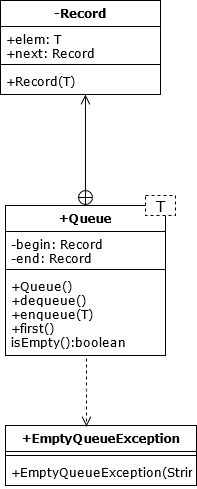

The diagram above was exported from draw.io. Its source (the exported page's mxGraphModel, read from the mxfile embedded in the PNG):
<mxGraphModel dx="1502" dy="592" grid="0" gridSize="10" guides="1" tooltips="1" connect="1" arrows="1" fold="1" page="1" pageScale="1" pageWidth="1200" pageHeight="1600" background="#ffffff" math="0" shadow="0">
  <root>
    <mxCell id="0" />
    <mxCell id="1" parent="0" />
    <mxCell id="xqIF4FZp-5dhZTyMcJK1-1" value="+Queue" style="swimlane;fontStyle=1;align=center;verticalAlign=top;childLayout=stackLayout;horizontal=1;startSize=26;horizontalStack=0;resizeParent=1;resizeParentMax=0;resizeLast=0;collapsible=1;marginBottom=0;fontFamily=Verdana;" parent="1" vertex="1">
      <mxGeometry x="520" y="680" width="160" height="150" as="geometry" />
    </mxCell>
    <mxCell id="xqIF4FZp-5dhZTyMcJK1-2" value="-begin: Record&#10;-end: Record" style="text;strokeColor=none;fillColor=none;align=left;verticalAlign=top;spacingLeft=4;spacingRight=4;overflow=hidden;rotatable=0;points=[[0,0.5],[1,0.5]];portConstraint=eastwest;fontFamily=Verdana;" parent="xqIF4FZp-5dhZTyMcJK1-1" vertex="1">
      <mxGeometry y="26" width="160" height="34" as="geometry" />
    </mxCell>
    <mxCell id="xqIF4FZp-5dhZTyMcJK1-3" value="" style="line;strokeWidth=1;fillColor=none;align=left;verticalAlign=middle;spacingTop=-1;spacingLeft=3;spacingRight=3;rotatable=0;labelPosition=right;points=[];portConstraint=eastwest;fontFamily=Verdana;" parent="xqIF4FZp-5dhZTyMcJK1-1" vertex="1">
      <mxGeometry y="60" width="160" height="8" as="geometry" />
    </mxCell>
    <mxCell id="xqIF4FZp-5dhZTyMcJK1-4" value="+Queue()&#10;+dequeue()&#10;+enqueue(T)&#10;+first()&#10;isEmpty():boolean&#10;" style="text;strokeColor=none;fillColor=none;align=left;verticalAlign=top;spacingLeft=4;spacingRight=4;overflow=hidden;rotatable=0;points=[[0,0.5],[1,0.5]];portConstraint=eastwest;fontFamily=Verdana;" parent="xqIF4FZp-5dhZTyMcJK1-1" vertex="1">
      <mxGeometry y="68" width="160" height="82" as="geometry" />
    </mxCell>
    <mxCell id="xqIF4FZp-5dhZTyMcJK1-5" value="+EmptyQueueException" style="swimlane;fontStyle=1;align=center;verticalAlign=top;childLayout=stackLayout;horizontal=1;startSize=26;horizontalStack=0;resizeParent=1;resizeParentMax=0;resizeLast=0;collapsible=1;marginBottom=0;fontFamily=Verdana;" parent="1" vertex="1">
      <mxGeometry x="520" y="900" width="191" height="60" as="geometry" />
    </mxCell>
    <mxCell id="xqIF4FZp-5dhZTyMcJK1-7" value="" style="line;strokeWidth=1;fillColor=none;align=left;verticalAlign=middle;spacingTop=-1;spacingLeft=3;spacingRight=3;rotatable=0;labelPosition=right;points=[];portConstraint=eastwest;fontFamily=Verdana;" parent="xqIF4FZp-5dhZTyMcJK1-5" vertex="1">
      <mxGeometry y="26" width="191" height="8" as="geometry" />
    </mxCell>
    <mxCell id="xqIF4FZp-5dhZTyMcJK1-8" value="+EmptyQueueException(String)" style="text;strokeColor=none;fillColor=none;align=left;verticalAlign=top;spacingLeft=4;spacingRight=4;overflow=hidden;rotatable=0;points=[[0,0.5],[1,0.5]];portConstraint=eastwest;fontFamily=Verdana;" parent="xqIF4FZp-5dhZTyMcJK1-5" vertex="1">
      <mxGeometry y="34" width="191" height="26" as="geometry" />
    </mxCell>
    <mxCell id="xqIF4FZp-5dhZTyMcJK1-10" value="-Record" style="swimlane;fontStyle=1;align=center;verticalAlign=top;childLayout=stackLayout;horizontal=1;startSize=26;horizontalStack=0;resizeParent=1;resizeParentMax=0;resizeLast=0;collapsible=1;marginBottom=0;fontFamily=Verdana;" parent="1" vertex="1">
      <mxGeometry x="515" y="475" width="160" height="94" as="geometry" />
    </mxCell>
    <mxCell id="xqIF4FZp-5dhZTyMcJK1-11" value="+elem: T&#10;+next: Record" style="text;strokeColor=none;fillColor=none;align=left;verticalAlign=top;spacingLeft=4;spacingRight=4;overflow=hidden;rotatable=0;points=[[0,0.5],[1,0.5]];portConstraint=eastwest;fontFamily=Verdana;" parent="xqIF4FZp-5dhZTyMcJK1-10" vertex="1">
      <mxGeometry y="26" width="160" height="34" as="geometry" />
    </mxCell>
    <mxCell id="xqIF4FZp-5dhZTyMcJK1-12" value="" style="line;strokeWidth=1;fillColor=none;align=left;verticalAlign=middle;spacingTop=-1;spacingLeft=3;spacingRight=3;rotatable=0;labelPosition=right;points=[];portConstraint=eastwest;fontFamily=Verdana;" parent="xqIF4FZp-5dhZTyMcJK1-10" vertex="1">
      <mxGeometry y="60" width="160" height="8" as="geometry" />
    </mxCell>
    <mxCell id="xqIF4FZp-5dhZTyMcJK1-13" value="+Record(T)" style="text;strokeColor=none;fillColor=none;align=left;verticalAlign=top;spacingLeft=4;spacingRight=4;overflow=hidden;rotatable=0;points=[[0,0.5],[1,0.5]];portConstraint=eastwest;fontFamily=Verdana;" parent="xqIF4FZp-5dhZTyMcJK1-10" vertex="1">
      <mxGeometry y="68" width="160" height="26" as="geometry" />
    </mxCell>
    <mxCell id="xqIF4FZp-5dhZTyMcJK1-14" value="" style="endArrow=open;startArrow=circlePlus;endFill=0;startFill=0;endSize=8;html=1;exitX=0.5;exitY=0;exitDx=0;exitDy=0;entryX=0.531;entryY=1;entryDx=0;entryDy=0;entryPerimeter=0;fontFamily=Verdana;" parent="1" source="xqIF4FZp-5dhZTyMcJK1-1" target="xqIF4FZp-5dhZTyMcJK1-13" edge="1">
      <mxGeometry width="160" relative="1" as="geometry">
        <mxPoint x="720" y="810" as="sourcePoint" />
        <mxPoint x="600" y="578" as="targetPoint" />
      </mxGeometry>
    </mxCell>
    <mxCell id="qDomnMrj4xMZrHN1OTp8-1" value="return" style="html=1;verticalAlign=bottom;endArrow=open;dashed=1;endSize=8;fontSize=1;entryX=0.424;entryY=0.017;entryDx=0;entryDy=0;entryPerimeter=0;fontFamily=Verdana;" parent="1" target="xqIF4FZp-5dhZTyMcJK1-5" edge="1">
      <mxGeometry relative="1" as="geometry">
        <mxPoint x="601" y="833" as="sourcePoint" />
        <mxPoint x="604" y="896" as="targetPoint" />
      </mxGeometry>
    </mxCell>
    <mxCell id="qDomnMrj4xMZrHN1OTp8-2" value="&lt;font style=&quot;font-size: 15px&quot;&gt;T&lt;/font&gt;" style="shape=partialRectangle;html=1;top=1;align=center;dashed=1;fontSize=1;fontFamily=Verdana;" parent="1" vertex="1">
      <mxGeometry x="660" y="670" width="30" height="20" as="geometry" />
    </mxCell>
  </root>
</mxGraphModel>